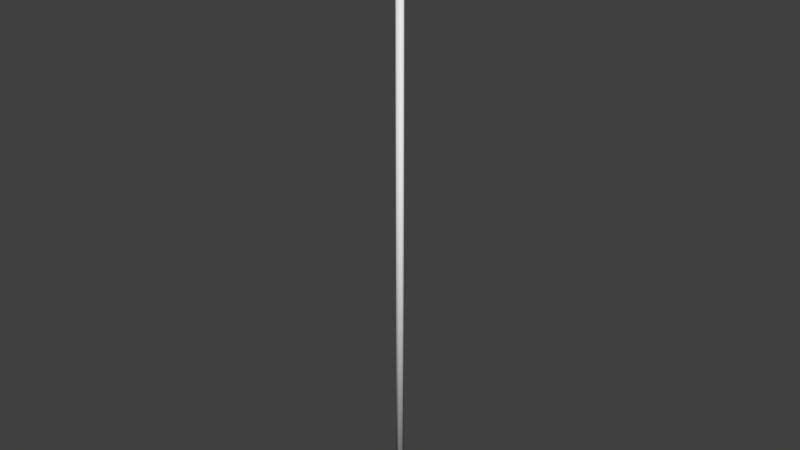# Source: wlocznia3.blend  (saved by Blender 2.61.0; exported with 4.5.12 LTS)
import bpy
from mathutils import Matrix  # noqa: F401  (used for matrix-valued properties, if any)

bpy.ops.wm.read_factory_settings(use_empty=True)
scene = bpy.context.scene
scene.name = 'Scene'

# ---- collections
col_collection_1 = bpy.data.collections.new('Collection 1'); scene.collection.children.link(col_collection_1)

# ---- materials (node trees are filled in below, after node groups)
mat_wlocznie_002 = bpy.data.materials.new('wlocznie.002')
mat_wlocznie_002.alpha_threshold = 0.0
mat_wlocznie_002.use_transparent_shadow = False
mat_wlocznie_002.roughness = 0.5
mat_wlocznie_002.specular_intensity = 0.0
mat_wlocznie_002.line_color = (0.0, 0.0, 0.0, 1.0)

# ---- material node trees

# ---- world
world_world = bpy.data.worlds.new('World'); scene.world = world_world
world_world.color = (0.05088, 0.05088, 0.05088)
world_world.use_sun_shadow = False
world_world.sun_shadow_jitter_overblur = 0.0
world_world.cycles.sampling_method = 'MANUAL'
world_world.cycles.sample_map_resolution = 256

# ---- meshes
me_cylinder_003 = bpy.data.meshes.new('Cylinder.003')
me_cylinder_003.from_pydata([(0.02791, 1.014, -0.01122), (0.04199, 1.014, -0.006993), (0.04547, 1.014, 0.002496), (0.03572, 1.014, 0.0101), (0.02009, 1.014, 0.0101), (0.01035, 1.014, 0.002496), (0.01383, 1.014, -0.006993), (0.02791, 1.016, 5.102e-10), (0.01111, 1.087, 0.001518), (0.0447, 1.087, 0.001518), (0.02889, 1.109, -0.005536), (0.0641, 1.114, 0.001518), (0.02875, 1.109, 0.006144), (-0.009496, 1.114, 0.001518), (0.008497, 1.222, 0.001518), (0.02866, 1.222, 0.006144), (0.04717, 1.222, 0.001518), (0.02876, 1.222, -0.005536), (0.07448, 1.029, 0.001518), (-0.01806, 1.029, 0.001518), (0.02842, 1.333, 0.0007087), (0.05775, 1.065, 0.003831), (-0.006578, 1.065, 0.001518), (0.06257, 1.07, 0.003831), (-0.01789, 1.082, 0.001518), (-0.0007836, 1.065, -0.002651), (-0.005194, 1.07, -0.002651), (-0.005445, 1.07, 0.003831), (-0.0008984, 1.065, 0.003831), (0.06265, 1.065, 0.001518), (0.05774, 1.065, -0.001367), (0.06254, 1.07, -0.001367), (0.07329, 1.082, 0.001518), (0.02791, -1.711, -0.01531), (0.04136, -1.711, -0.009544), (0.04468, -1.711, 0.003406), (0.03537, -1.711, 0.01379), (0.02044, -1.711, 0.01379), (0.01113, -1.711, 0.003406), (0.01446, -1.711, -0.009544), (0.02791, 1.016, -0.01072), (0.04136, 1.016, -0.006681), (0.04468, 1.016, 0.002384), (0.03537, 1.016, 0.009654), (0.02044, 1.016, 0.009654), (0.01113, 1.016, 0.002384), (0.01446, 1.016, -0.006681), (0.02791, -1.711, -5.305e-10), (0.02791, 1.016, 5.102e-10)], [], [(1, 0, 7), (7, 2, 1), (7, 3, 2), (7, 4, 3), (7, 5, 4), (7, 6, 5), (7, 0, 6), (10, 0, 6, 8), (5, 8, 6), (4, 12, 8, 5), (3, 12, 4), (2, 9, 12, 3), (1, 10, 9, 2), (0, 10, 1), (12, 15, 14, 13), (11, 16, 15, 12), (10, 17, 16, 11), (13, 14, 17, 10), (14, 20, 17), (17, 20, 16), (16, 20, 15), (15, 20, 14), (27, 24, 19), (12, 13, 24, 27), (28, 27, 19), (12, 27, 28), (32, 23, 18), (11, 12, 23, 32), (23, 21, 18), (12, 21, 23), (31, 32, 18), (10, 11, 32, 31), (30, 31, 18), (10, 31, 30), (24, 26, 19), (13, 10, 26, 24), (26, 25, 19), (10, 25, 26), (25, 22, 19), (10, 8, 22, 25), (29, 30, 18), (9, 10, 30, 29), (21, 29, 18), (12, 9, 29, 21), (22, 28, 19), (8, 12, 28, 22), (47, 33, 34), (48, 41, 40), (47, 34, 35), (48, 42, 41), (47, 35, 36), (48, 43, 42), (47, 36, 37), (48, 44, 43), (47, 37, 38), (48, 45, 44), (47, 38, 39), (48, 46, 45), (39, 33, 47), (48, 40, 46), (33, 40, 41, 34), (34, 41, 42, 35), (35, 42, 43, 36), (36, 43, 44, 37), (37, 44, 45, 38), (38, 45, 46, 39), (40, 33, 39, 46)])
me_cylinder_003.polygons.foreach_set('use_smooth', [True] * 67)
_uv = me_cylinder_003.uv_layers.new(name='UVMap')
_uv.uv.foreach_set('vector', [0.4083, 0.2712, 0.3924, 0.2744, 0.3924, 0.2658, 0.3924, 0.2658, 0.4122, 0.2639, 0.4083, 0.2712, 0.3924, 0.2658, 0.4012, 0.258, 0.4122, 0.2639, 0.3924, 0.2658, 0.3835, 0.258, 0.4012, 0.258, 0.3924, 0.2658, 0.3725, 0.2639, 0.3835, 0.258, 0.3924, 0.2658, 0.3765, 0.2712, 0.3725, 0.2639, 0.3924, 0.2658, 0.3924, 0.2744, 0.3765, 0.2712, 0.1256, 0.6503, 0.124, 0.5194, 0.09997, 0.5194, 0.09534, 0.621, 0.09404, 0.5194, 0.09534, 0.621, 0.09997, 0.5194, 0.1106, 0.5194, 0.1254, 0.6503, 0.09534, 0.621, 0.09404, 0.5194, 0.1373, 0.5194, 0.1254, 0.6503, 0.1106, 0.5194, 0.1539, 0.5194, 0.1526, 0.621, 0.1254, 0.6503, 0.1373, 0.5194, 0.148, 0.5194, 0.1256, 0.6503, 0.1526, 0.621, 0.1539, 0.5194, 0.124, 0.5194, 0.1256, 0.6503, 0.148, 0.5194, 0.1254, 0.6503, 0.1252, 0.8075, 0.09088, 0.8075, 0.06022, 0.6583, 0.1856, 0.6583, 0.1568, 0.8075, 0.1252, 0.8075, 0.1254, 0.6503, 0.1256, 0.6503, 0.1254, 0.8075, 0.1568, 0.8075, 0.1856, 0.6583, 0.06022, 0.6583, 0.09088, 0.8075, 0.1254, 0.8075, 0.1256, 0.6503, 0.09088, 0.8075, 0.1248, 0.961, 0.1254, 0.8075, 0.1254, 0.8075, 0.1248, 0.961, 0.1568, 0.8075, 0.1568, 0.8075, 0.1248, 0.961, 0.1252, 0.8075, 0.1252, 0.8075, 0.1248, 0.961, 0.09088, 0.8075, 0.06712, 0.5974, 0.04592, 0.6138, 0.04563, 0.5403, 0.1254, 0.6503, 0.06022, 0.6583, 0.04592, 0.6138, 0.06712, 0.5974, 0.07487, 0.5893, 0.06712, 0.5974, 0.04563, 0.5403, 0.1254, 0.6503, 0.06712, 0.5974, 0.07487, 0.5893, 0.2013, 0.6138, 0.183, 0.5974, 0.2033, 0.5403, 0.1856, 0.6583, 0.1254, 0.6503, 0.183, 0.5974, 0.2013, 0.6138, 0.183, 0.5974, 0.1748, 0.5893, 0.2033, 0.5403, 0.1254, 0.6503, 0.1748, 0.5893, 0.183, 0.5974, 0.183, 0.5974, 0.2013, 0.6138, 0.2033, 0.5403, 0.1256, 0.6503, 0.1856, 0.6583, 0.2013, 0.6138, 0.183, 0.5974, 0.1748, 0.5893, 0.183, 0.5974, 0.2033, 0.5403, 0.1256, 0.6503, 0.183, 0.5974, 0.1748, 0.5893, 0.04592, 0.6138, 0.06755, 0.5974, 0.04563, 0.5403, 0.06022, 0.6583, 0.1256, 0.6503, 0.06755, 0.5974, 0.04592, 0.6138, 0.06755, 0.5974, 0.07507, 0.5893, 0.04563, 0.5403, 0.1256, 0.6503, 0.07507, 0.5893, 0.06755, 0.5974, 0.07507, 0.5893, 0.06519, 0.5893, 0.04563, 0.5403, 0.1256, 0.6503, 0.09534, 0.621, 0.06519, 0.5893, 0.07507, 0.5893, 0.1832, 0.5893, 0.1748, 0.5893, 0.2033, 0.5403, 0.1526, 0.621, 0.1256, 0.6503, 0.1748, 0.5893, 0.1832, 0.5893, 0.1748, 0.5893, 0.1832, 0.5893, 0.2033, 0.5403, 0.1254, 0.6503, 0.1526, 0.621, 0.1832, 0.5893, 0.1748, 0.5893, 0.06519, 0.5893, 0.07487, 0.5893, 0.04563, 0.5403, 0.09534, 0.621, 0.1254, 0.6503, 0.07487, 0.5893, 0.06519, 0.5893, 0.432, 0.2666, 0.432, 0.258, 0.4479, 0.2613, 0.3924, 0.2658, 0.4083, 0.2712, 0.3924, 0.2744, 0.432, 0.2666, 0.4479, 0.2613, 0.4518, 0.2686, 0.3924, 0.2658, 0.4122, 0.2639, 0.4083, 0.2712, 0.432, 0.2666, 0.4518, 0.2686, 0.4408, 0.2744, 0.3924, 0.2658, 0.4012, 0.258, 0.4122, 0.2639, 0.432, 0.2666, 0.4408, 0.2744, 0.4232, 0.2744, 0.3924, 0.2658, 0.3835, 0.258, 0.4012, 0.258, 0.432, 0.2666, 0.4232, 0.2744, 0.4122, 0.2686, 0.3924, 0.2658, 0.3725, 0.2639, 0.3835, 0.258, 0.432, 0.2666, 0.4122, 0.2686, 0.4161, 0.2613, 0.3924, 0.2658, 0.3765, 0.2712, 0.3725, 0.2639, 0.4161, 0.2613, 0.432, 0.258, 0.432, 0.2666, 0.3924, 0.2658, 0.3924, 0.2744, 0.3765, 0.2712, -0.1835, 0.08892, 1.308, 0.08892, 1.287, 0.149, -0.2054, 0.149, -0.2054, 0.149, 1.287, 0.149, 1.263, 0.209, -0.2289, 0.209, -0.2289, 0.209, 1.263, 0.209, 1.24, 0.2691, -0.2515, 0.2691, -0.2515, 0.2691, 1.24, 0.2691, 1.219, 0.3292, -0.2731, 0.3292, -0.2731, 0.3292, 1.219, 0.3292, 1.231, 0.3901, -0.2605, 0.3901, -0.2605, 0.3901, 1.231, 0.3901, 1.244, 0.451, -0.2478, 0.451, 1.308, 0.08892, -0.1835, 0.08892, -0.1616, 0.02881, 1.33, 0.02881])
me_cylinder_003.materials.append(mat_wlocznie_002)
me_cylinder_003.use_remesh_preserve_volume = False
me_cylinder_003.use_remesh_preserve_attributes = False
me_cylinder_003.use_mirror_vertex_groups = False
me_cylinder_003.update()

# ---- objects
ob_cylinder_002 = bpy.data.objects.new('Cylinder.002', me_cylinder_003)

# ---- transforms, parenting, visibility, modifiers, constraints
ob_cylinder_002.location = (0.0, 0.0, 1.04)
ob_cylinder_002.rotation_euler = (1.571, 0.0, 0.0)
ob_cylinder_002.scale = (0.7567, 0.616, 0.7567)
ob_cylinder_002.lineart.crease_threshold = 0.0

# ---- collection membership
col_collection_1.objects.link(ob_cylinder_002)

# ---- scene / render settings (as saved in the file)
scene.frame_start = 1; scene.frame_end = 250; scene.frame_set(1)
scene.render.engine = 'BLENDER_EEVEE_NEXT'
scene.render.image_settings.color_mode = 'RGB'
scene.render.image_settings.compression = 90
scene.render.resolution_percentage = 50
scene.render.dither_intensity = 0.0
scene.render.bake_margin = 2
scene.render.bake_bias = 0.0
scene.cycles.use_denoising = False
scene.cycles.samples = 10
scene.cycles.sampling_pattern = 'TABULATED_SOBOL'
scene.cycles.light_sampling_threshold = 0.0
scene.cycles.use_adaptive_sampling = False
scene.cycles.use_light_tree = False
scene.cycles.blur_glossy = 0.0
scene.cycles.volume_bounces = 1
scene.cycles.pixel_filter_type = 'GAUSSIAN'
scene.cycles.sample_clamp_indirect = 0.0
scene.view_settings.view_transform = 'Standard'
bpy.context.view_layer.update()

# ---- added for rendering (the .blend has no active camera and no usable light): camera, sun
cam_auto = bpy.data.cameras.new('AutoCamera')
cam_auto.lens = 50.0
cam_auto.sensor_width = 36.0
cam_auto.clip_end = 1000.0
ob_auto_camera = bpy.data.objects.new('AutoCamera', cam_auto)
scene.collection.objects.link(ob_auto_camera)
ob_auto_camera.location = (1.75756, -2.08288, 2.31228)
ob_auto_camera.rotation_euler = (1.09748, -7.21219e-08, 0.694738)
scene.camera = ob_auto_camera
light_auto_sun = bpy.data.lights.new('AutoSun', 'SUN')
light_auto_sun.energy = 3.0
light_auto_sun.angle = 0.0523599
ob_auto_sun = bpy.data.objects.new('AutoSun', light_auto_sun)
scene.collection.objects.link(ob_auto_sun)
ob_auto_sun.rotation_euler = (0.872665, 0.174533, 0.523599)
bpy.context.view_layer.update()
